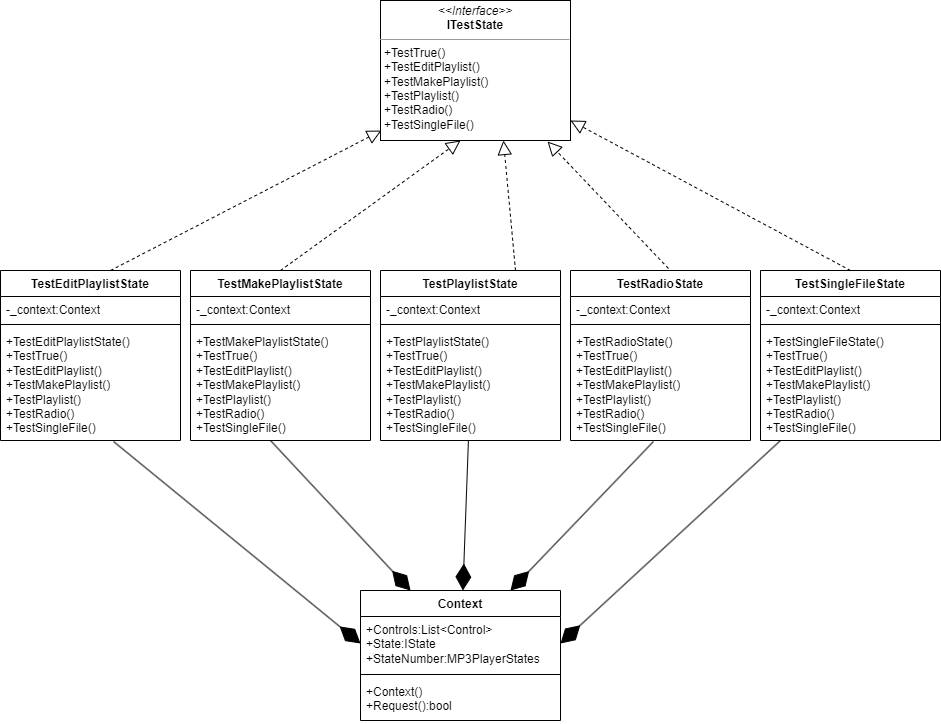

The diagram above was exported from draw.io. Its source (the exported page's mxGraphModel, read from the mxfile embedded in the PNG):
<mxGraphModel dx="1354" dy="620" grid="1" gridSize="10" guides="1" tooltips="1" connect="1" arrows="1" fold="1" page="1" pageScale="1" pageWidth="827" pageHeight="1169" math="0" shadow="0">
  <root>
    <mxCell id="0" />
    <mxCell id="1" parent="0" />
    <mxCell id="PYjnqi-Kpa4nQ8IAvLQp-1" value="&lt;p style=&quot;margin:0px;margin-top:4px;text-align:center;&quot;&gt;&lt;i&gt;&amp;lt;&amp;lt;Interface&amp;gt;&amp;gt;&lt;/i&gt;&lt;br&gt;&lt;b&gt;ITestState&lt;/b&gt;&lt;/p&gt;&lt;hr size=&quot;1&quot;&gt;&lt;p style=&quot;margin:0px;margin-left:4px;&quot;&gt;+TestTrue()&lt;/p&gt;&lt;p style=&quot;margin:0px;margin-left:4px;&quot;&gt;+TestEditPlaylist()&lt;/p&gt;&lt;p style=&quot;margin:0px;margin-left:4px;&quot;&gt;+TestMakePlaylist()&lt;/p&gt;&lt;p style=&quot;margin:0px;margin-left:4px;&quot;&gt;+TestPlaylist()&lt;/p&gt;&lt;p style=&quot;margin:0px;margin-left:4px;&quot;&gt;+TestRadio()&lt;/p&gt;&lt;p style=&quot;margin:0px;margin-left:4px;&quot;&gt;+TestSingleFile()&lt;/p&gt;" style="verticalAlign=top;align=left;overflow=fill;fontSize=12;fontFamily=Helvetica;html=1;whiteSpace=wrap;" parent="1" vertex="1">
      <mxGeometry x="390" y="70" width="190" height="140" as="geometry" />
    </mxCell>
    <mxCell id="PYjnqi-Kpa4nQ8IAvLQp-2" value="TestEditPlaylistState" style="swimlane;fontStyle=1;align=center;verticalAlign=top;childLayout=stackLayout;horizontal=1;startSize=26;horizontalStack=0;resizeParent=1;resizeParentMax=0;resizeLast=0;collapsible=1;marginBottom=0;whiteSpace=wrap;html=1;" parent="1" vertex="1">
      <mxGeometry x="10" y="340" width="180" height="170" as="geometry" />
    </mxCell>
    <mxCell id="PYjnqi-Kpa4nQ8IAvLQp-3" value="-_context:Context" style="text;strokeColor=none;fillColor=none;align=left;verticalAlign=top;spacingLeft=4;spacingRight=4;overflow=hidden;rotatable=0;points=[[0,0.5],[1,0.5]];portConstraint=eastwest;whiteSpace=wrap;html=1;" parent="PYjnqi-Kpa4nQ8IAvLQp-2" vertex="1">
      <mxGeometry y="26" width="180" height="24" as="geometry" />
    </mxCell>
    <mxCell id="PYjnqi-Kpa4nQ8IAvLQp-4" value="" style="line;strokeWidth=1;fillColor=none;align=left;verticalAlign=middle;spacingTop=-1;spacingLeft=3;spacingRight=3;rotatable=0;labelPosition=right;points=[];portConstraint=eastwest;strokeColor=inherit;" parent="PYjnqi-Kpa4nQ8IAvLQp-2" vertex="1">
      <mxGeometry y="50" width="180" height="8" as="geometry" />
    </mxCell>
    <mxCell id="PYjnqi-Kpa4nQ8IAvLQp-5" value="&lt;div&gt;&lt;/div&gt;+TestEditPlaylistState()&lt;div&gt;+TestTrue()&lt;/div&gt;&lt;div&gt;+TestEditPlaylist()&lt;/div&gt;&lt;div&gt;+TestMakePlaylist()&lt;/div&gt;&lt;div&gt;+TestPlaylist()&lt;/div&gt;&lt;div&gt;+TestRadio()&lt;/div&gt;&lt;div&gt;+TestSingleFile()&lt;/div&gt;" style="text;strokeColor=none;fillColor=none;align=left;verticalAlign=top;spacingLeft=4;spacingRight=4;overflow=hidden;rotatable=0;points=[[0,0.5],[1,0.5]];portConstraint=eastwest;whiteSpace=wrap;html=1;" parent="PYjnqi-Kpa4nQ8IAvLQp-2" vertex="1">
      <mxGeometry y="58" width="180" height="112" as="geometry" />
    </mxCell>
    <mxCell id="PYjnqi-Kpa4nQ8IAvLQp-6" value="TestMakePlaylistState" style="swimlane;fontStyle=1;align=center;verticalAlign=top;childLayout=stackLayout;horizontal=1;startSize=26;horizontalStack=0;resizeParent=1;resizeParentMax=0;resizeLast=0;collapsible=1;marginBottom=0;whiteSpace=wrap;html=1;" parent="1" vertex="1">
      <mxGeometry x="200" y="340" width="180" height="170" as="geometry" />
    </mxCell>
    <mxCell id="PYjnqi-Kpa4nQ8IAvLQp-7" value="-_context:Context" style="text;strokeColor=none;fillColor=none;align=left;verticalAlign=top;spacingLeft=4;spacingRight=4;overflow=hidden;rotatable=0;points=[[0,0.5],[1,0.5]];portConstraint=eastwest;whiteSpace=wrap;html=1;" parent="PYjnqi-Kpa4nQ8IAvLQp-6" vertex="1">
      <mxGeometry y="26" width="180" height="24" as="geometry" />
    </mxCell>
    <mxCell id="PYjnqi-Kpa4nQ8IAvLQp-8" value="" style="line;strokeWidth=1;fillColor=none;align=left;verticalAlign=middle;spacingTop=-1;spacingLeft=3;spacingRight=3;rotatable=0;labelPosition=right;points=[];portConstraint=eastwest;strokeColor=inherit;" parent="PYjnqi-Kpa4nQ8IAvLQp-6" vertex="1">
      <mxGeometry y="50" width="180" height="8" as="geometry" />
    </mxCell>
    <mxCell id="PYjnqi-Kpa4nQ8IAvLQp-9" value="&lt;div&gt;+TestMakePlaylistState()&lt;/div&gt;&lt;div&gt;+TestTrue()&lt;/div&gt;&lt;div&gt;+TestEditPlaylist()&lt;/div&gt;&lt;div&gt;+TestMakePlaylist()&lt;/div&gt;&lt;div&gt;+TestPlaylist()&lt;/div&gt;&lt;div&gt;+TestRadio()&lt;/div&gt;&lt;div&gt;+TestSingleFile()&lt;/div&gt;" style="text;strokeColor=none;fillColor=none;align=left;verticalAlign=top;spacingLeft=4;spacingRight=4;overflow=hidden;rotatable=0;points=[[0,0.5],[1,0.5]];portConstraint=eastwest;whiteSpace=wrap;html=1;" parent="PYjnqi-Kpa4nQ8IAvLQp-6" vertex="1">
      <mxGeometry y="58" width="180" height="112" as="geometry" />
    </mxCell>
    <mxCell id="PYjnqi-Kpa4nQ8IAvLQp-10" value="TestPlaylistState" style="swimlane;fontStyle=1;align=center;verticalAlign=top;childLayout=stackLayout;horizontal=1;startSize=26;horizontalStack=0;resizeParent=1;resizeParentMax=0;resizeLast=0;collapsible=1;marginBottom=0;whiteSpace=wrap;html=1;" parent="1" vertex="1">
      <mxGeometry x="390" y="340" width="180" height="170" as="geometry" />
    </mxCell>
    <mxCell id="PYjnqi-Kpa4nQ8IAvLQp-11" value="-_context:Context" style="text;strokeColor=none;fillColor=none;align=left;verticalAlign=top;spacingLeft=4;spacingRight=4;overflow=hidden;rotatable=0;points=[[0,0.5],[1,0.5]];portConstraint=eastwest;whiteSpace=wrap;html=1;" parent="PYjnqi-Kpa4nQ8IAvLQp-10" vertex="1">
      <mxGeometry y="26" width="180" height="24" as="geometry" />
    </mxCell>
    <mxCell id="PYjnqi-Kpa4nQ8IAvLQp-12" value="" style="line;strokeWidth=1;fillColor=none;align=left;verticalAlign=middle;spacingTop=-1;spacingLeft=3;spacingRight=3;rotatable=0;labelPosition=right;points=[];portConstraint=eastwest;strokeColor=inherit;" parent="PYjnqi-Kpa4nQ8IAvLQp-10" vertex="1">
      <mxGeometry y="50" width="180" height="8" as="geometry" />
    </mxCell>
    <mxCell id="PYjnqi-Kpa4nQ8IAvLQp-13" value="&lt;div&gt;+TestPlaylistState()&lt;/div&gt;&lt;div&gt;+TestTrue()&lt;/div&gt;&lt;div&gt;+TestEditPlaylist()&lt;/div&gt;&lt;div&gt;+TestMakePlaylist()&lt;/div&gt;&lt;div&gt;+TestPlaylist()&lt;/div&gt;&lt;div&gt;+TestRadio()&lt;/div&gt;&lt;div&gt;+TestSingleFile()&lt;/div&gt;" style="text;strokeColor=none;fillColor=none;align=left;verticalAlign=top;spacingLeft=4;spacingRight=4;overflow=hidden;rotatable=0;points=[[0,0.5],[1,0.5]];portConstraint=eastwest;whiteSpace=wrap;html=1;" parent="PYjnqi-Kpa4nQ8IAvLQp-10" vertex="1">
      <mxGeometry y="58" width="180" height="112" as="geometry" />
    </mxCell>
    <mxCell id="PYjnqi-Kpa4nQ8IAvLQp-14" value="TestRadioState" style="swimlane;fontStyle=1;align=center;verticalAlign=top;childLayout=stackLayout;horizontal=1;startSize=26;horizontalStack=0;resizeParent=1;resizeParentMax=0;resizeLast=0;collapsible=1;marginBottom=0;whiteSpace=wrap;html=1;" parent="1" vertex="1">
      <mxGeometry x="580" y="340" width="180" height="170" as="geometry" />
    </mxCell>
    <mxCell id="PYjnqi-Kpa4nQ8IAvLQp-15" value="-_context:Context" style="text;strokeColor=none;fillColor=none;align=left;verticalAlign=top;spacingLeft=4;spacingRight=4;overflow=hidden;rotatable=0;points=[[0,0.5],[1,0.5]];portConstraint=eastwest;whiteSpace=wrap;html=1;" parent="PYjnqi-Kpa4nQ8IAvLQp-14" vertex="1">
      <mxGeometry y="26" width="180" height="24" as="geometry" />
    </mxCell>
    <mxCell id="PYjnqi-Kpa4nQ8IAvLQp-16" value="" style="line;strokeWidth=1;fillColor=none;align=left;verticalAlign=middle;spacingTop=-1;spacingLeft=3;spacingRight=3;rotatable=0;labelPosition=right;points=[];portConstraint=eastwest;strokeColor=inherit;" parent="PYjnqi-Kpa4nQ8IAvLQp-14" vertex="1">
      <mxGeometry y="50" width="180" height="8" as="geometry" />
    </mxCell>
    <mxCell id="PYjnqi-Kpa4nQ8IAvLQp-17" value="&lt;div&gt;+TestRadioState()&lt;/div&gt;&lt;div&gt;+TestTrue()&lt;/div&gt;&lt;div&gt;+TestEditPlaylist()&lt;/div&gt;&lt;div&gt;+TestMakePlaylist()&lt;/div&gt;&lt;div&gt;+TestPlaylist()&lt;/div&gt;&lt;div&gt;+TestRadio()&lt;/div&gt;&lt;div&gt;+TestSingleFile()&lt;/div&gt;" style="text;strokeColor=none;fillColor=none;align=left;verticalAlign=top;spacingLeft=4;spacingRight=4;overflow=hidden;rotatable=0;points=[[0,0.5],[1,0.5]];portConstraint=eastwest;whiteSpace=wrap;html=1;" parent="PYjnqi-Kpa4nQ8IAvLQp-14" vertex="1">
      <mxGeometry y="58" width="180" height="112" as="geometry" />
    </mxCell>
    <mxCell id="PYjnqi-Kpa4nQ8IAvLQp-18" value="TestSingleFileState" style="swimlane;fontStyle=1;align=center;verticalAlign=top;childLayout=stackLayout;horizontal=1;startSize=26;horizontalStack=0;resizeParent=1;resizeParentMax=0;resizeLast=0;collapsible=1;marginBottom=0;whiteSpace=wrap;html=1;" parent="1" vertex="1">
      <mxGeometry x="770" y="340" width="180" height="170" as="geometry" />
    </mxCell>
    <mxCell id="PYjnqi-Kpa4nQ8IAvLQp-19" value="-_context:Context" style="text;strokeColor=none;fillColor=none;align=left;verticalAlign=top;spacingLeft=4;spacingRight=4;overflow=hidden;rotatable=0;points=[[0,0.5],[1,0.5]];portConstraint=eastwest;whiteSpace=wrap;html=1;" parent="PYjnqi-Kpa4nQ8IAvLQp-18" vertex="1">
      <mxGeometry y="26" width="180" height="24" as="geometry" />
    </mxCell>
    <mxCell id="PYjnqi-Kpa4nQ8IAvLQp-20" value="" style="line;strokeWidth=1;fillColor=none;align=left;verticalAlign=middle;spacingTop=-1;spacingLeft=3;spacingRight=3;rotatable=0;labelPosition=right;points=[];portConstraint=eastwest;strokeColor=inherit;" parent="PYjnqi-Kpa4nQ8IAvLQp-18" vertex="1">
      <mxGeometry y="50" width="180" height="8" as="geometry" />
    </mxCell>
    <mxCell id="PYjnqi-Kpa4nQ8IAvLQp-21" value="&lt;div&gt;+TestSingleFileState()&lt;/div&gt;&lt;div&gt;+TestTrue()&lt;/div&gt;&lt;div&gt;+TestEditPlaylist()&lt;/div&gt;&lt;div&gt;+TestMakePlaylist()&lt;/div&gt;&lt;div&gt;+TestPlaylist()&lt;/div&gt;&lt;div&gt;+TestRadio()&lt;/div&gt;&lt;div&gt;+TestSingleFile()&lt;/div&gt;" style="text;strokeColor=none;fillColor=none;align=left;verticalAlign=top;spacingLeft=4;spacingRight=4;overflow=hidden;rotatable=0;points=[[0,0.5],[1,0.5]];portConstraint=eastwest;whiteSpace=wrap;html=1;" parent="PYjnqi-Kpa4nQ8IAvLQp-18" vertex="1">
      <mxGeometry y="58" width="180" height="112" as="geometry" />
    </mxCell>
    <mxCell id="PYjnqi-Kpa4nQ8IAvLQp-22" value="" style="endArrow=block;dashed=1;endFill=0;endSize=12;html=1;rounded=0;entryX=0.005;entryY=0.929;entryDx=0;entryDy=0;entryPerimeter=0;exitX=0.611;exitY=0;exitDx=0;exitDy=0;exitPerimeter=0;" parent="1" source="PYjnqi-Kpa4nQ8IAvLQp-2" target="PYjnqi-Kpa4nQ8IAvLQp-1" edge="1">
      <mxGeometry width="160" relative="1" as="geometry">
        <mxPoint x="410" y="320" as="sourcePoint" />
        <mxPoint x="570" y="320" as="targetPoint" />
      </mxGeometry>
    </mxCell>
    <mxCell id="PYjnqi-Kpa4nQ8IAvLQp-23" value="" style="endArrow=block;dashed=1;endFill=0;endSize=12;html=1;rounded=0;entryX=0.421;entryY=1;entryDx=0;entryDy=0;entryPerimeter=0;exitX=0.5;exitY=0;exitDx=0;exitDy=0;" parent="1" source="PYjnqi-Kpa4nQ8IAvLQp-6" target="PYjnqi-Kpa4nQ8IAvLQp-1" edge="1">
      <mxGeometry width="160" relative="1" as="geometry">
        <mxPoint x="130" y="350" as="sourcePoint" />
        <mxPoint x="420" y="224" as="targetPoint" />
      </mxGeometry>
    </mxCell>
    <mxCell id="PYjnqi-Kpa4nQ8IAvLQp-24" value="" style="endArrow=block;dashed=1;endFill=0;endSize=12;html=1;rounded=0;entryX=0.647;entryY=1;entryDx=0;entryDy=0;entryPerimeter=0;exitX=0.75;exitY=0;exitDx=0;exitDy=0;" parent="1" source="PYjnqi-Kpa4nQ8IAvLQp-10" target="PYjnqi-Kpa4nQ8IAvLQp-1" edge="1">
      <mxGeometry width="160" relative="1" as="geometry">
        <mxPoint x="140" y="360" as="sourcePoint" />
        <mxPoint x="430" y="234" as="targetPoint" />
      </mxGeometry>
    </mxCell>
    <mxCell id="PYjnqi-Kpa4nQ8IAvLQp-25" value="" style="endArrow=block;dashed=1;endFill=0;endSize=12;html=1;rounded=0;entryX=0.879;entryY=1.007;entryDx=0;entryDy=0;entryPerimeter=0;exitX=0.544;exitY=-0.012;exitDx=0;exitDy=0;exitPerimeter=0;" parent="1" source="PYjnqi-Kpa4nQ8IAvLQp-14" target="PYjnqi-Kpa4nQ8IAvLQp-1" edge="1">
      <mxGeometry width="160" relative="1" as="geometry">
        <mxPoint x="150" y="370" as="sourcePoint" />
        <mxPoint x="440" y="244" as="targetPoint" />
      </mxGeometry>
    </mxCell>
    <mxCell id="PYjnqi-Kpa4nQ8IAvLQp-26" value="" style="endArrow=block;dashed=1;endFill=0;endSize=12;html=1;rounded=0;entryX=1;entryY=0.857;entryDx=0;entryDy=0;entryPerimeter=0;exitX=0.5;exitY=0;exitDx=0;exitDy=0;" parent="1" source="PYjnqi-Kpa4nQ8IAvLQp-18" target="PYjnqi-Kpa4nQ8IAvLQp-1" edge="1">
      <mxGeometry width="160" relative="1" as="geometry">
        <mxPoint x="160" y="380" as="sourcePoint" />
        <mxPoint x="450" y="254" as="targetPoint" />
      </mxGeometry>
    </mxCell>
    <mxCell id="IsmRJheDButPQwEmnsDP-1" value="Context" style="swimlane;fontStyle=1;align=center;verticalAlign=top;childLayout=stackLayout;horizontal=1;startSize=26;horizontalStack=0;resizeParent=1;resizeParentMax=0;resizeLast=0;collapsible=1;marginBottom=0;whiteSpace=wrap;html=1;" parent="1" vertex="1">
      <mxGeometry x="370" y="660" width="200" height="130" as="geometry" />
    </mxCell>
    <mxCell id="IsmRJheDButPQwEmnsDP-2" value="&lt;div&gt;+Controls:List&amp;lt;Control&amp;gt;&amp;nbsp;&lt;/div&gt;&lt;div&gt;+State:IState&lt;/div&gt;&lt;div&gt;+StateNumber:MP3PlayerStates&amp;nbsp;&lt;/div&gt;" style="text;strokeColor=none;fillColor=none;align=left;verticalAlign=top;spacingLeft=4;spacingRight=4;overflow=hidden;rotatable=0;points=[[0,0.5],[1,0.5]];portConstraint=eastwest;whiteSpace=wrap;html=1;" parent="IsmRJheDButPQwEmnsDP-1" vertex="1">
      <mxGeometry y="26" width="200" height="54" as="geometry" />
    </mxCell>
    <mxCell id="IsmRJheDButPQwEmnsDP-3" value="" style="line;strokeWidth=1;fillColor=none;align=left;verticalAlign=middle;spacingTop=-1;spacingLeft=3;spacingRight=3;rotatable=0;labelPosition=right;points=[];portConstraint=eastwest;strokeColor=inherit;" parent="IsmRJheDButPQwEmnsDP-1" vertex="1">
      <mxGeometry y="80" width="200" height="8" as="geometry" />
    </mxCell>
    <mxCell id="IsmRJheDButPQwEmnsDP-4" value="&lt;div&gt;+Context()&lt;/div&gt;&lt;div&gt;+Request():bool&lt;/div&gt;" style="text;strokeColor=none;fillColor=none;align=left;verticalAlign=top;spacingLeft=4;spacingRight=4;overflow=hidden;rotatable=0;points=[[0,0.5],[1,0.5]];portConstraint=eastwest;whiteSpace=wrap;html=1;" parent="IsmRJheDButPQwEmnsDP-1" vertex="1">
      <mxGeometry y="88" width="200" height="42" as="geometry" />
    </mxCell>
    <mxCell id="AfJt4znI_UTpcN6ohtqF-1" value="" style="endArrow=diamondThin;endFill=1;endSize=24;html=1;rounded=0;exitX=0.628;exitY=1.009;exitDx=0;exitDy=0;exitPerimeter=0;entryX=0;entryY=0.5;entryDx=0;entryDy=0;" edge="1" parent="1" source="PYjnqi-Kpa4nQ8IAvLQp-5" target="IsmRJheDButPQwEmnsDP-2">
      <mxGeometry width="160" relative="1" as="geometry">
        <mxPoint x="610" y="460" as="sourcePoint" />
        <mxPoint x="770" y="460" as="targetPoint" />
      </mxGeometry>
    </mxCell>
    <mxCell id="AfJt4znI_UTpcN6ohtqF-2" value="" style="endArrow=diamondThin;endFill=1;endSize=24;html=1;rounded=0;exitX=0.628;exitY=1.009;exitDx=0;exitDy=0;exitPerimeter=0;entryX=0.25;entryY=0;entryDx=0;entryDy=0;" edge="1" parent="1" target="IsmRJheDButPQwEmnsDP-1">
      <mxGeometry width="160" relative="1" as="geometry">
        <mxPoint x="280" y="510" as="sourcePoint" />
        <mxPoint x="527" y="712" as="targetPoint" />
      </mxGeometry>
    </mxCell>
    <mxCell id="AfJt4znI_UTpcN6ohtqF-3" value="" style="endArrow=diamondThin;endFill=1;endSize=24;html=1;rounded=0;" edge="1" parent="1" source="PYjnqi-Kpa4nQ8IAvLQp-13" target="IsmRJheDButPQwEmnsDP-1">
      <mxGeometry width="160" relative="1" as="geometry">
        <mxPoint x="570" y="590" as="sourcePoint" />
        <mxPoint x="687" y="702" as="targetPoint" />
      </mxGeometry>
    </mxCell>
    <mxCell id="AfJt4znI_UTpcN6ohtqF-4" value="" style="endArrow=diamondThin;endFill=1;endSize=24;html=1;rounded=0;exitX=0.461;exitY=1.009;exitDx=0;exitDy=0;exitPerimeter=0;entryX=0.75;entryY=0;entryDx=0;entryDy=0;" edge="1" parent="1" source="PYjnqi-Kpa4nQ8IAvLQp-17" target="IsmRJheDButPQwEmnsDP-1">
      <mxGeometry width="160" relative="1" as="geometry">
        <mxPoint x="650" y="520" as="sourcePoint" />
        <mxPoint x="897" y="722" as="targetPoint" />
      </mxGeometry>
    </mxCell>
    <mxCell id="AfJt4znI_UTpcN6ohtqF-5" value="" style="endArrow=diamondThin;endFill=1;endSize=24;html=1;rounded=0;exitX=0.628;exitY=1.009;exitDx=0;exitDy=0;exitPerimeter=0;entryX=1;entryY=0.5;entryDx=0;entryDy=0;" edge="1" parent="1" target="IsmRJheDButPQwEmnsDP-2">
      <mxGeometry width="160" relative="1" as="geometry">
        <mxPoint x="790" y="510" as="sourcePoint" />
        <mxPoint x="1037" y="712" as="targetPoint" />
      </mxGeometry>
    </mxCell>
  </root>
</mxGraphModel>